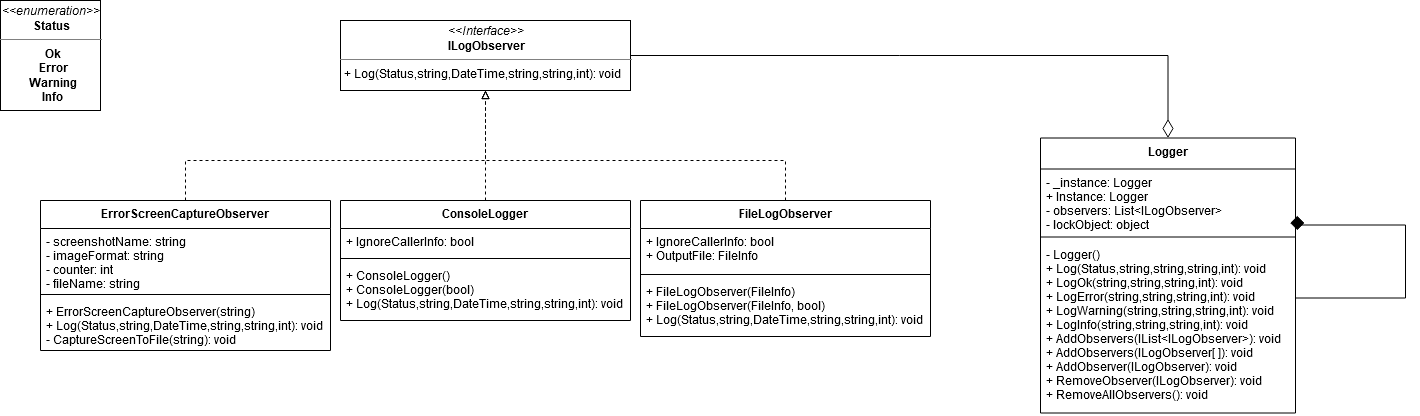

The diagram above was exported from draw.io. Its source (the exported page's mxGraphModel, read from the mxfile embedded in the PNG):
<mxGraphModel dx="1185" dy="641" grid="1" gridSize="10" guides="1" tooltips="1" connect="1" arrows="1" fold="1" page="1" pageScale="1" pageWidth="850" pageHeight="1100" math="0" shadow="0">
  <root>
    <mxCell id="0" />
    <mxCell id="1" parent="0" />
    <mxCell id="7paGYfUxtxXvkTF8vpBn-8" value="&lt;p style=&quot;margin: 0px ; margin-top: 4px ; text-align: center&quot;&gt;&lt;i&gt;&amp;lt;&amp;lt;enumeration&amp;gt;&amp;gt;&lt;/i&gt;&lt;br&gt;&lt;b&gt;Status&lt;/b&gt;&lt;/p&gt;&lt;hr size=&quot;1&quot;&gt;&lt;p style=&quot;margin: 0px ; margin-left: 4px&quot; align=&quot;center&quot;&gt;&lt;b&gt;Ok&lt;/b&gt;&lt;/p&gt;&lt;p style=&quot;margin: 0px ; margin-left: 4px&quot; align=&quot;center&quot;&gt;&lt;b&gt;Error&lt;/b&gt;&lt;/p&gt;&lt;p style=&quot;margin: 0px ; margin-left: 4px&quot; align=&quot;center&quot;&gt;&lt;b&gt;Warning&lt;/b&gt;&lt;/p&gt;&lt;p style=&quot;margin: 0px ; margin-left: 4px&quot; align=&quot;center&quot;&gt;&lt;b&gt;Info&lt;/b&gt;&lt;br&gt;&lt;/p&gt;" style="verticalAlign=top;align=left;overflow=fill;fontSize=12;fontFamily=Helvetica;html=1;strokeColor=#000000;" vertex="1" parent="1">
      <mxGeometry x="60" y="280" width="100" height="110" as="geometry" />
    </mxCell>
    <mxCell id="7paGYfUxtxXvkTF8vpBn-10" value="&lt;p style=&quot;margin: 0px ; margin-top: 4px ; text-align: center&quot;&gt;&lt;i&gt;&amp;lt;&amp;lt;Interface&amp;gt;&amp;gt;&lt;/i&gt;&lt;br&gt;&lt;b&gt;ILogObserver&lt;/b&gt;&lt;/p&gt;&lt;hr size=&quot;1&quot;&gt;&lt;p style=&quot;margin: 0px ; margin-left: 4px&quot;&gt;+ Log(Status,string,DateTime,string,string,int): void&lt;br&gt;&lt;/p&gt;" style="verticalAlign=top;align=left;overflow=fill;fontSize=12;fontFamily=Helvetica;html=1;strokeColor=#000000;" vertex="1" parent="1">
      <mxGeometry x="400" y="300" width="290" height="70" as="geometry" />
    </mxCell>
    <mxCell id="7paGYfUxtxXvkTF8vpBn-30" style="edgeStyle=orthogonalEdgeStyle;rounded=0;orthogonalLoop=1;jettySize=auto;html=1;exitX=0.5;exitY=0;exitDx=0;exitDy=0;entryX=0.5;entryY=1;entryDx=0;entryDy=0;endArrow=block;endFill=0;dashed=1;" edge="1" parent="1" source="7paGYfUxtxXvkTF8vpBn-15" target="7paGYfUxtxXvkTF8vpBn-10">
      <mxGeometry relative="1" as="geometry" />
    </mxCell>
    <mxCell id="7paGYfUxtxXvkTF8vpBn-15" value="ConsoleLogger" style="swimlane;fontStyle=1;align=center;verticalAlign=top;childLayout=stackLayout;horizontal=1;startSize=28;horizontalStack=0;resizeParent=1;resizeParentMax=0;resizeLast=0;collapsible=1;marginBottom=0;strokeColor=#000000;" vertex="1" parent="1">
      <mxGeometry x="400" y="480" width="290" height="120" as="geometry">
        <mxRectangle x="425" y="450" width="100" height="28" as="alternateBounds" />
      </mxGeometry>
    </mxCell>
    <mxCell id="7paGYfUxtxXvkTF8vpBn-16" value="+ IgnoreCallerInfo: bool" style="text;strokeColor=none;fillColor=none;align=left;verticalAlign=top;spacingLeft=4;spacingRight=4;overflow=hidden;rotatable=0;points=[[0,0.5],[1,0.5]];portConstraint=eastwest;" vertex="1" parent="7paGYfUxtxXvkTF8vpBn-15">
      <mxGeometry y="28" width="290" height="26" as="geometry" />
    </mxCell>
    <mxCell id="7paGYfUxtxXvkTF8vpBn-17" value="" style="line;strokeWidth=1;fillColor=none;align=left;verticalAlign=middle;spacingTop=-1;spacingLeft=3;spacingRight=3;rotatable=0;labelPosition=right;points=[];portConstraint=eastwest;" vertex="1" parent="7paGYfUxtxXvkTF8vpBn-15">
      <mxGeometry y="54" width="290" height="8" as="geometry" />
    </mxCell>
    <mxCell id="7paGYfUxtxXvkTF8vpBn-18" value="+ ConsoleLogger()&#10;+ ConsoleLogger(bool)&#10;+ Log(Status,string,DateTime,string,string,int): void &#10;" style="text;strokeColor=none;fillColor=none;align=left;verticalAlign=top;spacingLeft=4;spacingRight=4;overflow=hidden;rotatable=0;points=[[0,0.5],[1,0.5]];portConstraint=eastwest;" vertex="1" parent="7paGYfUxtxXvkTF8vpBn-15">
      <mxGeometry y="62" width="290" height="58" as="geometry" />
    </mxCell>
    <mxCell id="7paGYfUxtxXvkTF8vpBn-33" style="edgeStyle=orthogonalEdgeStyle;rounded=0;orthogonalLoop=1;jettySize=auto;html=1;entryX=0.5;entryY=1;entryDx=0;entryDy=0;dashed=1;endArrow=block;endFill=0;" edge="1" parent="1" source="7paGYfUxtxXvkTF8vpBn-20" target="7paGYfUxtxXvkTF8vpBn-10">
      <mxGeometry relative="1" as="geometry">
        <Array as="points">
          <mxPoint x="245" y="440" />
          <mxPoint x="545" y="440" />
        </Array>
      </mxGeometry>
    </mxCell>
    <mxCell id="7paGYfUxtxXvkTF8vpBn-20" value="ErrorScreenCaptureObserver" style="swimlane;fontStyle=1;align=center;verticalAlign=top;childLayout=stackLayout;horizontal=1;startSize=28;horizontalStack=0;resizeParent=1;resizeParentMax=0;resizeLast=0;collapsible=1;marginBottom=0;strokeColor=#000000;" vertex="1" parent="1">
      <mxGeometry x="100" y="480" width="290" height="150" as="geometry">
        <mxRectangle x="425" y="450" width="100" height="28" as="alternateBounds" />
      </mxGeometry>
    </mxCell>
    <mxCell id="7paGYfUxtxXvkTF8vpBn-21" value="- screenshotName: string&#10;- imageFormat: string&#10;- counter: int&#10;- fileName: string&#10;" style="text;strokeColor=none;fillColor=none;align=left;verticalAlign=top;spacingLeft=4;spacingRight=4;overflow=hidden;rotatable=0;points=[[0,0.5],[1,0.5]];portConstraint=eastwest;" vertex="1" parent="7paGYfUxtxXvkTF8vpBn-20">
      <mxGeometry y="28" width="290" height="62" as="geometry" />
    </mxCell>
    <mxCell id="7paGYfUxtxXvkTF8vpBn-22" value="" style="line;strokeWidth=1;fillColor=none;align=left;verticalAlign=middle;spacingTop=-1;spacingLeft=3;spacingRight=3;rotatable=0;labelPosition=right;points=[];portConstraint=eastwest;" vertex="1" parent="7paGYfUxtxXvkTF8vpBn-20">
      <mxGeometry y="90" width="290" height="8" as="geometry" />
    </mxCell>
    <mxCell id="7paGYfUxtxXvkTF8vpBn-23" value="+ ErrorScreenCaptureObserver(string)&#10;+ Log(Status,string,DateTime,string,string,int): void &#10;- CaptureScreenToFile(string): void&#10;" style="text;strokeColor=none;fillColor=none;align=left;verticalAlign=top;spacingLeft=4;spacingRight=4;overflow=hidden;rotatable=0;points=[[0,0.5],[1,0.5]];portConstraint=eastwest;" vertex="1" parent="7paGYfUxtxXvkTF8vpBn-20">
      <mxGeometry y="98" width="290" height="52" as="geometry" />
    </mxCell>
    <mxCell id="7paGYfUxtxXvkTF8vpBn-32" style="edgeStyle=orthogonalEdgeStyle;rounded=0;orthogonalLoop=1;jettySize=auto;html=1;entryX=0.5;entryY=1;entryDx=0;entryDy=0;dashed=1;endArrow=block;endFill=0;" edge="1" parent="1" source="7paGYfUxtxXvkTF8vpBn-26" target="7paGYfUxtxXvkTF8vpBn-10">
      <mxGeometry relative="1" as="geometry">
        <Array as="points">
          <mxPoint x="845" y="440" />
          <mxPoint x="545" y="440" />
        </Array>
      </mxGeometry>
    </mxCell>
    <mxCell id="7paGYfUxtxXvkTF8vpBn-26" value="FileLogObserver" style="swimlane;fontStyle=1;align=center;verticalAlign=top;childLayout=stackLayout;horizontal=1;startSize=28;horizontalStack=0;resizeParent=1;resizeParentMax=0;resizeLast=0;collapsible=1;marginBottom=0;strokeColor=#000000;" vertex="1" parent="1">
      <mxGeometry x="700" y="480" width="290" height="136" as="geometry">
        <mxRectangle x="425" y="450" width="100" height="28" as="alternateBounds" />
      </mxGeometry>
    </mxCell>
    <mxCell id="7paGYfUxtxXvkTF8vpBn-27" value="+ IgnoreCallerInfo: bool&#10;+ OutputFile: FileInfo" style="text;strokeColor=none;fillColor=none;align=left;verticalAlign=top;spacingLeft=4;spacingRight=4;overflow=hidden;rotatable=0;points=[[0,0.5],[1,0.5]];portConstraint=eastwest;" vertex="1" parent="7paGYfUxtxXvkTF8vpBn-26">
      <mxGeometry y="28" width="290" height="42" as="geometry" />
    </mxCell>
    <mxCell id="7paGYfUxtxXvkTF8vpBn-28" value="" style="line;strokeWidth=1;fillColor=none;align=left;verticalAlign=middle;spacingTop=-1;spacingLeft=3;spacingRight=3;rotatable=0;labelPosition=right;points=[];portConstraint=eastwest;" vertex="1" parent="7paGYfUxtxXvkTF8vpBn-26">
      <mxGeometry y="70" width="290" height="8" as="geometry" />
    </mxCell>
    <mxCell id="7paGYfUxtxXvkTF8vpBn-29" value="+ FileLogObserver(FileInfo)&#10;+ FileLogObserver(FileInfo, bool)&#10;+ Log(Status,string,DateTime,string,string,int): void &#10;" style="text;strokeColor=none;fillColor=none;align=left;verticalAlign=top;spacingLeft=4;spacingRight=4;overflow=hidden;rotatable=0;points=[[0,0.5],[1,0.5]];portConstraint=eastwest;" vertex="1" parent="7paGYfUxtxXvkTF8vpBn-26">
      <mxGeometry y="78" width="290" height="58" as="geometry" />
    </mxCell>
    <mxCell id="7paGYfUxtxXvkTF8vpBn-44" style="edgeStyle=orthogonalEdgeStyle;rounded=0;orthogonalLoop=1;jettySize=auto;html=1;entryX=1;entryY=0.5;entryDx=0;entryDy=0;endArrow=none;endFill=0;startArrow=diamondThin;startFill=0;startSize=16;endSize=16;" edge="1" parent="1" source="7paGYfUxtxXvkTF8vpBn-34" target="7paGYfUxtxXvkTF8vpBn-10">
      <mxGeometry relative="1" as="geometry">
        <Array as="points">
          <mxPoint x="1228" y="335" />
        </Array>
      </mxGeometry>
    </mxCell>
    <mxCell id="7paGYfUxtxXvkTF8vpBn-34" value="Logger" style="swimlane;fontStyle=1;align=center;verticalAlign=top;childLayout=stackLayout;horizontal=1;startSize=31;horizontalStack=0;resizeParent=1;resizeParentMax=0;resizeLast=0;collapsible=1;marginBottom=0;strokeColor=#000000;" vertex="1" parent="1">
      <mxGeometry x="1100" y="417.5" width="255" height="275" as="geometry" />
    </mxCell>
    <mxCell id="7paGYfUxtxXvkTF8vpBn-35" value="- _instance: Logger&#10;+ Instance: Logger&#10;- observers: List&lt;ILogObserver&gt;&#10;- lockObject: object&#10;&#10;" style="text;strokeColor=none;fillColor=none;align=left;verticalAlign=top;spacingLeft=4;spacingRight=4;overflow=hidden;rotatable=0;points=[[0,0.5],[1,0.5]];portConstraint=eastwest;" vertex="1" parent="7paGYfUxtxXvkTF8vpBn-34">
      <mxGeometry y="31" width="255" height="64" as="geometry" />
    </mxCell>
    <mxCell id="7paGYfUxtxXvkTF8vpBn-36" value="" style="line;strokeWidth=1;fillColor=none;align=left;verticalAlign=middle;spacingTop=-1;spacingLeft=3;spacingRight=3;rotatable=0;labelPosition=right;points=[];portConstraint=eastwest;" vertex="1" parent="7paGYfUxtxXvkTF8vpBn-34">
      <mxGeometry y="95" width="255" height="8" as="geometry" />
    </mxCell>
    <mxCell id="7paGYfUxtxXvkTF8vpBn-37" value="- Logger()&#10;+ Log(Status,string,string,string,int): void&#10;+ LogOk(string,string,string,int): void&#10;+ LogError(string,string,string,int): void&#10;+ LogWarning(string,string,string,int): void&#10;+ LogInfo(string,string,string,int): void&#10;+ AddObservers(IList&lt;ILogObserver&gt;): void&#10;+ AddObservers(ILogObserver[ ]): void&#10;+ AddObserver(ILogObserver): void&#10;+ RemoveObserver(ILogObserver): void&#10;+ RemoveAllObservers(): void&#10;&#10;&#10;&#10;" style="text;strokeColor=none;fillColor=none;align=left;verticalAlign=top;spacingLeft=4;spacingRight=4;overflow=hidden;rotatable=0;points=[[0,0.5],[1,0.5]];portConstraint=eastwest;" vertex="1" parent="7paGYfUxtxXvkTF8vpBn-34">
      <mxGeometry y="103" width="255" height="172" as="geometry" />
    </mxCell>
    <mxCell id="7paGYfUxtxXvkTF8vpBn-38" style="edgeStyle=orthogonalEdgeStyle;rounded=0;orthogonalLoop=1;jettySize=auto;html=1;endArrow=diamond;endFill=1;entryX=1.007;entryY=0.957;entryDx=0;entryDy=0;entryPerimeter=0;strokeWidth=1;startSize=12;endSize=12;" edge="1" parent="7paGYfUxtxXvkTF8vpBn-34" source="7paGYfUxtxXvkTF8vpBn-34" target="7paGYfUxtxXvkTF8vpBn-35">
      <mxGeometry relative="1" as="geometry">
        <mxPoint x="365" y="135" as="targetPoint" />
        <Array as="points">
          <mxPoint x="365" y="160" />
          <mxPoint x="365" y="87" />
        </Array>
      </mxGeometry>
    </mxCell>
  </root>
</mxGraphModel>